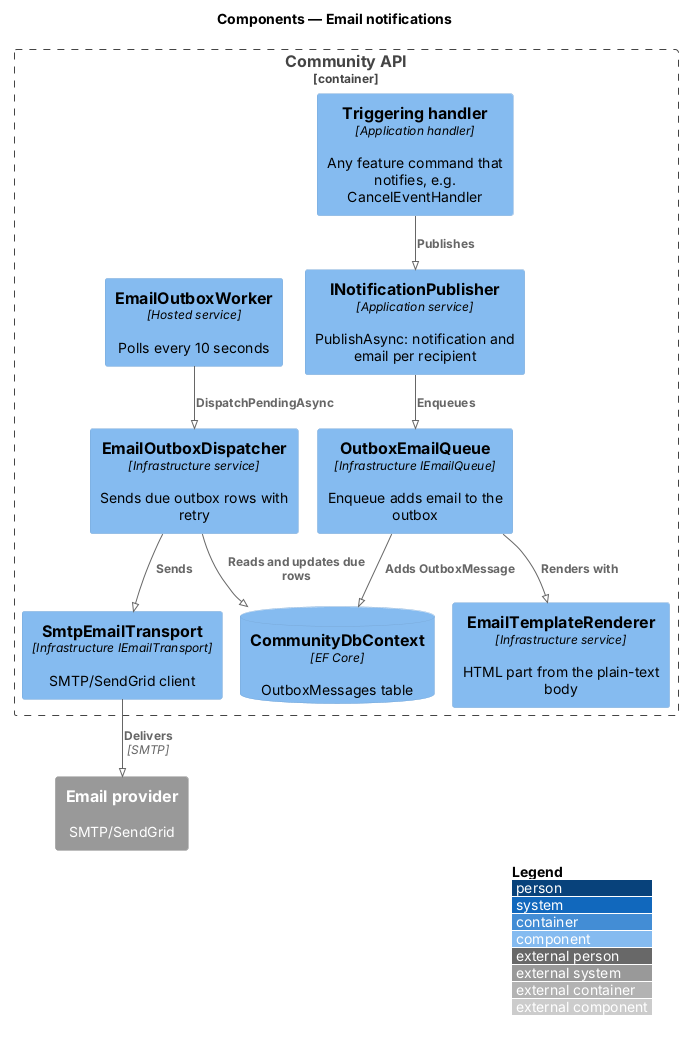

The diagram above was rendered by PlantUML. Its source (embedded in the PNG):
@startuml
!pragma layout smetana
!include <C4/C4_Component>
LAYOUT_WITH_LEGEND()
title Components — Email notifications
Container_Boundary(api, "Community API") {
  Component(src, "Triggering handler", "Application handler", "Any feature command that notifies, e.g. CancelEventHandler")
  Component(pub, "INotificationPublisher", "Application service", "PublishAsync: notification and email per recipient")
  Component(queue, "OutboxEmailQueue", "Infrastructure IEmailQueue", "Enqueue adds email to the outbox")
  Component(render, "EmailTemplateRenderer", "Infrastructure service", "HTML part from the plain-text body")
  Component(worker, "EmailOutboxWorker", "Hosted service", "Polls every 10 seconds")
  Component(disp, "EmailOutboxDispatcher", "Infrastructure service", "Sends due outbox rows with retry")
  Component(transport, "SmtpEmailTransport", "Infrastructure IEmailTransport", "SMTP/SendGrid client")
  ComponentDb(db, "CommunityDbContext", "EF Core", "OutboxMessages table")
}
System_Ext(email, "Email provider", "SMTP/SendGrid")
Rel(src, pub, "Publishes")
Rel(pub, queue, "Enqueues")
Rel(queue, render, "Renders with")
Rel(queue, db, "Adds OutboxMessage")
Rel(worker, disp, "DispatchPendingAsync")
Rel(disp, db, "Reads and updates due rows")
Rel(disp, transport, "Sends")
Rel(transport, email, "Delivers", "SMTP")
@enduml